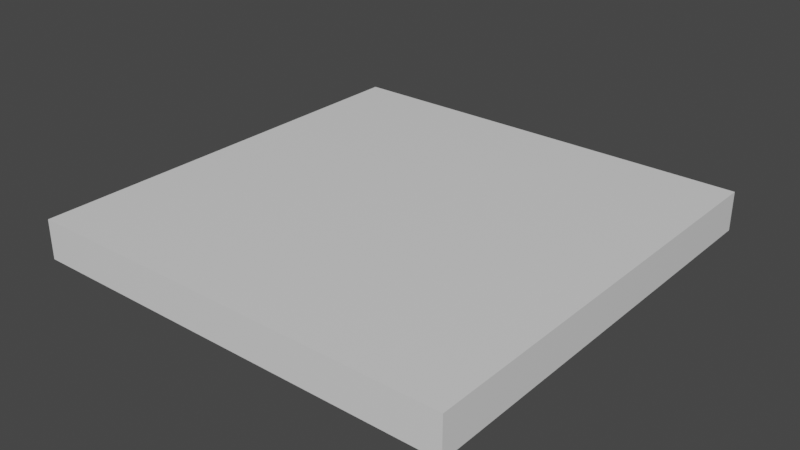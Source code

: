 # Source: schemat.blend  (saved by Blender 2.83.19; exported with 4.5.12 LTS)
import bpy
from mathutils import Matrix  # noqa: F401  (used for matrix-valued properties, if any)

bpy.ops.wm.read_factory_settings(use_empty=True)
scene = bpy.context.scene
scene.name = 'Scene'

# ---- materials (node trees are filled in below, after node groups)
mat_material_002 = bpy.data.materials.new('Material.002')
mat_material_002.alpha_threshold = 0.0
mat_material_002.use_transparent_shadow = False
mat_material_002.line_color = (0.0, 0.0, 0.0, 1.0)

# ---- node groups
ng_auto_smooth = bpy.data.node_groups.new('Auto Smooth', 'GeometryNodeTree')
_s = ng_auto_smooth.interface.new_socket(name='Geometry', in_out='OUTPUT', socket_type='NodeSocketGeometry')
_s = ng_auto_smooth.interface.new_socket(name='Geometry', in_out='INPUT', socket_type='NodeSocketGeometry')
_s = ng_auto_smooth.interface.new_socket(name='Angle', in_out='INPUT', socket_type='NodeSocketFloat')
_s.subtype = 'ANGLE'
_s.min_value = 0.0
_s.max_value = 3.142
ng_auto_smooth.is_modifier = True
_N = ng_auto_smooth.nodes; _L = ng_auto_smooth.links
n0 = _N.new('NodeGroupOutput'); n0.name = 'Group Output'; n0.location = (480, -100)
n1 = _N.new('NodeGroupInput'); n1.name = 'Group Input'; n1.location = (-420, -300)
n2 = _N.new('NodeGroupInput'); n2.name = 'Group Input.001'; n2.location = (-60, -100)
n3 = _N.new('GeometryNodeSetShadeSmooth'); n3.name = 'Set Shade Smooth'; n3.location = (120, -100)
n3.domain = 'EDGE'
n4 = _N.new('GeometryNodeSetShadeSmooth'); n4.name = 'Set Shade Smooth.001'; n4.location = (300, -100)
n5 = _N.new('GeometryNodeInputMeshEdgeAngle'); n5.name = 'Edge Angle'; n5.location = (-420, -220)
n6 = _N.new('GeometryNodeInputEdgeSmooth'); n6.name = 'Is Edge Smooth'; n6.location = (-60, -160)
n7 = _N.new('GeometryNodeInputShadeSmooth'); n7.name = 'Is Face Smooth'; n7.location = (-240, -340)
n8 = _N.new('FunctionNodeBooleanMath'); n8.name = 'Boolean Math'; n8.location = (-60, -220)
n9 = _N.new('FunctionNodeCompare'); n9.name = 'Compare'; n9.location = (-240, -180)
n9.operation = 'LESS_EQUAL'
_L.new(n5.outputs[0], n9.inputs[0])
_L.new(n4.outputs[0], n0.inputs[0])
_L.new(n1.outputs[1], n9.inputs[1])
_L.new(n9.outputs[0], n8.inputs[0])
_L.new(n7.outputs[0], n8.inputs[1])
_L.new(n2.outputs[0], n3.inputs[0])
_L.new(n6.outputs[0], n3.inputs[1])
_L.new(n3.outputs[0], n4.inputs[0])
_L.new(n8.outputs[0], n3.inputs[2])
n0.is_active_output = True

# ---- material node trees
mat_material_002.use_nodes = True; mat_material_002.node_tree.nodes.clear()
_N = mat_material_002.node_tree.nodes; _L = mat_material_002.node_tree.links
n0 = _N.new('ShaderNodeOutputMaterial'); n0.name = 'Material Output'; n0.location = (300, 300)
n1 = _N.new('ShaderNodeBsdfPrincipled'); n1.name = 'Principled BSDF'; n1.location = (10, 300)
n1.distribution = 'GGX'
n1.subsurface_method = 'BURLEY'
n1.inputs[2].default_value = 0.4
n1.inputs[3].default_value = 1.45
n1.inputs[27].default_value = (0.0, 0.0, 0.0, 1.0)
n1.inputs[28].default_value = 1.0
_L.new(n1.outputs[0], n0.inputs[0])
n0.is_active_output = True

# ---- world
world_world = bpy.data.worlds.new('World'); scene.world = world_world
world_world.use_nodes = True; world_world.node_tree.nodes.clear()
_N = world_world.node_tree.nodes; _L = world_world.node_tree.links
n0 = _N.new('ShaderNodeOutputWorld'); n0.name = 'World Output'; n0.location = (300, 300)
n1 = _N.new('ShaderNodeBackground'); n1.name = 'Background'; n1.location = (10, 300)
n1.inputs[0].default_value = (0.05088, 0.05088, 0.05088, 1.0)
_L.new(n1.outputs[0], n0.inputs[0])
n0.is_active_output = True
world_world.color = (0.05088, 0.05088, 0.05088)
world_world.use_sun_shadow = False
world_world.sun_shadow_jitter_overblur = 0.0

# ---- meshes
me_cube_002 = bpy.data.meshes.new('Cube.002')
me_cube_002.from_pydata([(-0.04716, -0.04716, 0.1786), (-0.04716, -0.04716, 0.005428), (-0.04716, -1.953, 0.1786), (-0.04716, -1.953, 0.005428), (-1.953, -0.04716, 0.1786), (-1.953, -0.04716, 0.005428), (-1.953, -1.953, 0.1786), (-1.953, -1.953, 0.005428)], [], [(3, 2, 6, 7), (7, 6, 4, 5), (5, 1, 3, 7), (1, 0, 2, 3), (5, 4, 0, 1), (2, 0, 4, 6)])
me_cube_002.polygons.foreach_set('use_smooth', [True] * 6)
_uv = me_cube_002.uv_layers.new(name='UVMap')
_uv.uv.foreach_set('vector', [0.375, 0.75, 0.625, 0.75, 0.625, 1.0, 0.375, 1.0, 0.375, 0.0, 0.625, 0.0, 0.625, 0.25, 0.375, 0.25, 0.125, 0.5, 0.375, 0.5, 0.375, 0.75, 0.125, 0.75, 0.375, 0.5, 0.625, 0.5, 0.625, 0.75, 0.375, 0.75, 0.375, 0.25, 0.625, 0.25, 0.625, 0.5, 0.375, 0.5, 0.625, 0.75, 0.625, 0.5, 0.625, 0.25, 0.625, 0.0])
me_cube_002.materials.append(mat_material_002)
me_cube_002.use_remesh_preserve_volume = False
me_cube_002.use_remesh_preserve_attributes = False
me_cube_002.use_mirror_vertex_groups = False
me_cube_002.update()

# ---- objects
ob_cube = bpy.data.objects.new('Cube', me_cube_002)

# ---- transforms, parenting, visibility, modifiers, constraints
ob_cube.location = (0.0, 1.0, 0.0)
ob_cube.scale = (0.5, 0.5, 0.5)
ob_cube.lock_rotations_4d = False
ob_cube.empty_display_type = 'ARROWS'
ob_cube.lineart.crease_threshold = 0.0
_m = ob_cube.modifiers.new('Auto Smooth', 'NODES')
_m.node_group = ng_auto_smooth
_gi = [s.identifier for s in ng_auto_smooth.interface.items_tree if s.item_type == 'SOCKET' and s.in_out == 'INPUT']
_m[_gi[1]] = 0.9158  # Angle

# ---- collection membership
scene.collection.objects.link(ob_cube)

# ---- scene / render settings (as saved in the file)
scene.frame_start = 1; scene.frame_end = 60; scene.frame_set(1)
scene.render.engine = 'BLENDER_EEVEE_NEXT'
scene.cycles.use_denoising = False
scene.cycles.samples = 128
scene.cycles.sampling_pattern = 'TABULATED_SOBOL'
scene.cycles.use_adaptive_sampling = False
scene.cycles.use_light_tree = False
scene.view_settings.view_transform = 'Filmic'
bpy.context.view_layer.update()

# ---- added for rendering (the .blend has no active camera and no usable light): camera, sun
cam_auto = bpy.data.cameras.new('AutoCamera')
cam_auto.lens = 50.0
cam_auto.sensor_width = 36.0
cam_auto.clip_end = 1000.0
ob_auto_camera = bpy.data.objects.new('AutoCamera', cam_auto)
scene.collection.objects.link(ob_auto_camera)
ob_auto_camera.location = (0.749325, -0.99919, 1.04546)
ob_auto_camera.rotation_euler = (1.09748, -7.21219e-08, 0.694738)
scene.camera = ob_auto_camera
light_auto_sun = bpy.data.lights.new('AutoSun', 'SUN')
light_auto_sun.energy = 3.0
light_auto_sun.angle = 0.0523599
ob_auto_sun = bpy.data.objects.new('AutoSun', light_auto_sun)
scene.collection.objects.link(ob_auto_sun)
ob_auto_sun.rotation_euler = (0.872665, 0.174533, 0.523599)
bpy.context.view_layer.update()
